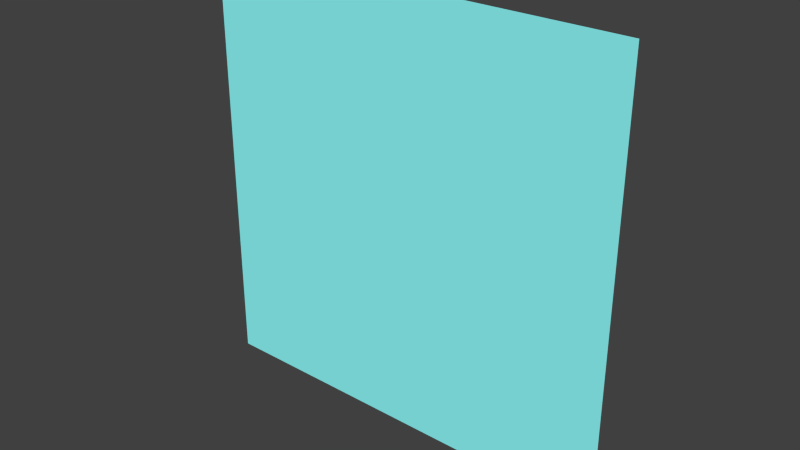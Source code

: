 # Source: Marker.blend  (saved by Blender 2.69.0; exported with 4.5.12 LTS)
import bpy
from mathutils import Matrix  # noqa: F401  (used for matrix-valued properties, if any)

bpy.ops.wm.read_factory_settings(use_empty=True)
scene = bpy.context.scene
scene.name = 'Scene'

# ---- collections
col_collection_1 = bpy.data.collections.new('Collection 1'); scene.collection.children.link(col_collection_1)

# ---- materials (node trees are filled in below, after node groups)
mat_material = bpy.data.materials.new('Material')
mat_material.alpha_threshold = 0.0
mat_material.use_transparent_shadow = False
mat_material.diffuse_color = (0.29, 1.0, 1.0, 1.0)
mat_material.roughness = 0.5
mat_material.line_color = (0.0, 0.0, 0.0, 1.0)

# ---- material node trees

# ---- world
world_world = bpy.data.worlds.new('World'); scene.world = world_world
world_world.color = (0.05088, 0.05088, 0.05088)
world_world.use_sun_shadow = False
world_world.sun_shadow_jitter_overblur = 0.0
world_world.cycles.sampling_method = 'MANUAL'
world_world.cycles.sample_map_resolution = 256

# ---- meshes
me_marker = bpy.data.meshes.new('Marker')
me_marker.from_pydata([(0.5, 7.351e-08, 0.5), (-0.5, 7.351e-08, 0.5), (0.5, -7.351e-08, -0.5), (-0.5, -7.351e-08, -0.5)], [], [(1, 0, 2, 3)])
me_marker.materials.append(mat_material)
me_marker.use_remesh_preserve_volume = False
me_marker.use_remesh_preserve_attributes = False
me_marker.use_mirror_vertex_groups = False
me_marker.update()

# ---- objects
ob_marker = bpy.data.objects.new('Marker', me_marker)

# ---- transforms, parenting, visibility, modifiers, constraints
ob_marker.location = (0.0, 0.0, 0.0)
ob_marker.lineart.crease_threshold = 0.0

# ---- collection membership
col_collection_1.objects.link(ob_marker)

# ---- scene / render settings (as saved in the file)
scene.frame_start = 1; scene.frame_end = 250; scene.frame_set(1)
scene.render.engine = 'BLENDER_EEVEE_NEXT'
scene.render.image_settings.compression = 90
scene.render.resolution_percentage = 50
scene.render.dither_intensity = 0.0
scene.cycles.use_denoising = False
scene.cycles.samples = 10
scene.cycles.sampling_pattern = 'TABULATED_SOBOL'
scene.cycles.light_sampling_threshold = 0.0
scene.cycles.use_adaptive_sampling = False
scene.cycles.use_light_tree = False
scene.cycles.blur_glossy = 0.0
scene.cycles.volume_bounces = 1
scene.cycles.pixel_filter_type = 'GAUSSIAN'
scene.cycles.sample_clamp_indirect = 0.0
scene.view_settings.view_transform = 'Standard'
bpy.context.view_layer.update()

# ---- added for rendering (the .blend has no active camera and no usable light): camera, sun
cam_auto = bpy.data.cameras.new('AutoCamera')
cam_auto.lens = 50.0
cam_auto.sensor_width = 36.0
cam_auto.clip_end = 1000.0
ob_auto_camera = bpy.data.objects.new('AutoCamera', cam_auto)
scene.collection.objects.link(ob_auto_camera)
ob_auto_camera.location = (1.30847, -1.57016, 1.04677)
ob_auto_camera.rotation_euler = (1.09748, -7.21219e-08, 0.694738)
scene.camera = ob_auto_camera
light_auto_sun = bpy.data.lights.new('AutoSun', 'SUN')
light_auto_sun.energy = 3.0
light_auto_sun.angle = 0.0523599
ob_auto_sun = bpy.data.objects.new('AutoSun', light_auto_sun)
scene.collection.objects.link(ob_auto_sun)
ob_auto_sun.rotation_euler = (0.872665, 0.174533, 0.523599)
bpy.context.view_layer.update()
